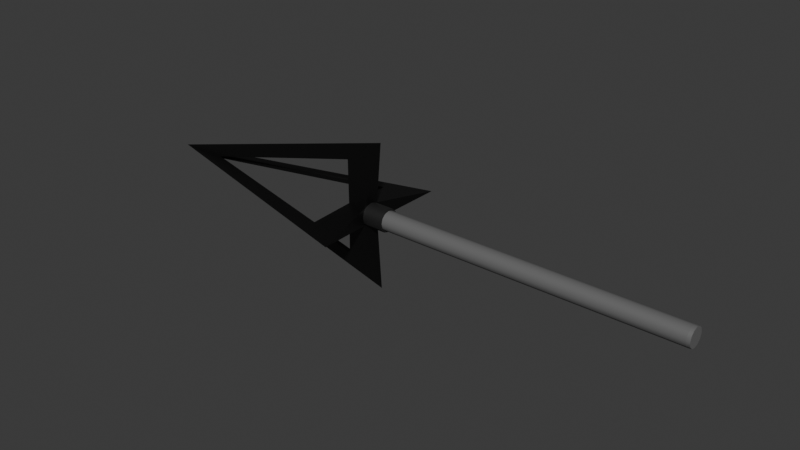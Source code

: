 # Source: Half_Arrow.blend  (saved by Blender 4.5.90; exported with 4.5.12 LTS)
import bpy
from mathutils import Matrix  # noqa: F401  (used for matrix-valued properties, if any)

bpy.ops.wm.read_factory_settings(use_empty=True)
scene = bpy.context.scene
scene.name = 'Scene'

# ---- collections
col_collection = bpy.data.collections.new('Collection'); scene.collection.children.link(col_collection)

# ---- materials (node trees are filled in below, after node groups)
mat_stick = bpy.data.materials.new('Stick')
mat_arrowhead = bpy.data.materials.new('Arrowhead')
mat_center = bpy.data.materials.new('Center')

# ---- material node trees
mat_stick.use_nodes = True; mat_stick.node_tree.nodes.clear()
_N = mat_stick.node_tree.nodes; _L = mat_stick.node_tree.links
n0 = _N.new('ShaderNodeBsdfPrincipled'); n0.name = 'Principled BSDF'; n0.location = (-200, 100)
n1 = _N.new('ShaderNodeOutputMaterial'); n1.name = 'Material Output'; n1.location = (200, 100)
n2 = _N.new('ShaderNodeRGB'); n2.name = 'RGB'; n2.location = (-404, 70)
n2.outputs[0].default_value = (0.14, 0.14, 0.14, 1.0)
_L.new(n0.outputs[0], n1.inputs[0])
_L.new(n2.outputs[0], n0.inputs[0])
n1.is_active_output = True
mat_arrowhead.use_nodes = True; mat_arrowhead.node_tree.nodes.clear()
_N = mat_arrowhead.node_tree.nodes; _L = mat_arrowhead.node_tree.links
n0 = _N.new('ShaderNodeBsdfPrincipled'); n0.name = 'Principled BSDF'; n0.location = (-200, 100)
n1 = _N.new('ShaderNodeOutputMaterial'); n1.name = 'Material Output'; n1.location = (200, 100)
n2 = _N.new('ShaderNodeRGB'); n2.name = 'RGB'; n2.location = (-383, 85)
n2.outputs[0].default_value = (0.0, 0.0, 0.0, 1.0)
_L.new(n0.outputs[0], n1.inputs[0])
_L.new(n2.outputs[0], n0.inputs[0])
n1.is_active_output = True
mat_center.use_nodes = True; mat_center.node_tree.nodes.clear()
_N = mat_center.node_tree.nodes; _L = mat_center.node_tree.links
n0 = _N.new('ShaderNodeBsdfPrincipled'); n0.name = 'Principled BSDF'; n0.location = (-200, 100)
n1 = _N.new('ShaderNodeOutputMaterial'); n1.name = 'Material Output'; n1.location = (200, 100)
n2 = _N.new('ShaderNodeRGB'); n2.name = 'RGB'; n2.location = (-393, 70)
n2.outputs[0].default_value = (0.01341, 0.01341, 0.01341, 1.0)
_L.new(n0.outputs[0], n1.inputs[0])
_L.new(n2.outputs[0], n0.inputs[0])
n1.is_active_output = True

# ---- world
world_world = bpy.data.worlds.new('World'); scene.world = world_world
world_world.use_nodes = True; world_world.node_tree.nodes.clear()
_N = world_world.node_tree.nodes; _L = world_world.node_tree.links
n0 = _N.new('ShaderNodeOutputWorld'); n0.name = 'World Output'; n0.location = (200, 100)
n1 = _N.new('ShaderNodeBackground'); n1.name = 'Background'; n1.location = (-200, 100)
n1.inputs[0].default_value = (0.05088, 0.05088, 0.05088, 1.0)
_L.new(n1.outputs[0], n0.inputs[0])
n0.is_active_output = True
world_world.color = (0.05088, 0.05088, 0.05088)
world_world.sun_shadow_jitter_overblur = 0.0

# ---- meshes
me_cylinder_001 = bpy.data.meshes.new('Cylinder.001')
me_cylinder_001.from_pydata([(-3.366e-11, 0.07078, -1.226), (0.0, 0.07228, -1.202), (3.366e-11, 0.07078, 1.226), (0.0, 0.07228, 1.202), (0.03539, 0.0613, -1.226), (0.03614, 0.06259, -1.202), (0.03539, 0.0613, 1.226), (0.03614, 0.06259, 1.202), (0.0613, 0.03539, -1.226), (0.06259, 0.03614, -1.202), (0.0613, 0.03539, 1.226), (0.06259, 0.03614, 1.202), (0.07078, 3.366e-11, -1.226), (0.07228, 0.0, -1.202), (0.07078, -3.366e-11, 1.226), (0.07228, 0.0, 1.202), (0.0613, -0.03539, -1.226), (0.06259, -0.03614, -1.202), (0.0613, -0.03539, 1.226), (0.06259, -0.03614, 1.202), (0.03539, -0.0613, -1.226), (0.03614, -0.06259, -1.202), (0.03539, -0.0613, 1.226), (0.03614, -0.06259, 1.202), (3.366e-11, -0.07078, -1.226), (0.0, -0.07228, -1.202), (-3.366e-11, -0.07078, 1.226), (0.0, -0.07228, 1.202), (-0.03539, -0.0613, -1.226), (-0.03614, -0.06259, -1.202), (-0.03539, -0.0613, 1.226), (-0.03614, -0.06259, 1.202), (-0.0613, -0.03539, -1.226), (-0.06259, -0.03614, -1.202), (-0.0613, -0.03539, 1.226), (-0.06259, -0.03614, 1.202), (-0.07078, -3.366e-11, -1.226), (-0.07228, 0.0, -1.202), (-0.07078, 3.366e-11, 1.226), (-0.07228, 0.0, 1.202), (-0.0613, 0.03539, -1.226), (-0.06259, 0.03614, -1.202), (-0.0613, 0.03539, 1.226), (-0.06259, 0.03614, 1.202), (-0.03539, 0.0613, -1.226), (-0.03614, 0.06259, -1.202), (-0.03539, 0.0613, 1.226), (-0.03614, 0.06259, 1.202)], [], [(1, 5, 4, 0), (7, 3, 2, 6), (5, 9, 8, 4), (11, 7, 6, 10), (9, 13, 12, 8), (15, 11, 10, 14), (13, 17, 16, 12), (19, 15, 14, 18), (17, 21, 20, 16), (23, 19, 18, 22), (21, 25, 24, 20), (27, 23, 22, 26), (25, 29, 28, 24), (31, 27, 26, 30), (29, 33, 32, 28), (35, 31, 30, 34), (33, 37, 36, 32), (39, 35, 34, 38), (37, 41, 40, 36), (43, 39, 38, 42), (41, 45, 44, 40), (47, 43, 42, 46), (45, 1, 0, 44), (3, 47, 46, 2), (0, 4, 8, 12, 16, 20, 24, 28, 32, 36, 40, 44), (1, 3, 7, 5), (45, 47, 3, 1), (6, 2, 46, 42, 38, 34, 30, 26, 22, 18, 14, 10), (5, 7, 11, 9), (9, 11, 15, 13), (13, 15, 19, 17), (17, 19, 23, 21), (21, 23, 27, 25), (25, 27, 31, 29), (29, 31, 35, 33), (33, 35, 39, 37), (37, 39, 43, 41), (41, 43, 47, 45)])
me_cylinder_001.polygons.foreach_set('use_smooth', [True] * 38)
_k = set([(0, 4), (0, 44), (1, 5), (1, 45), (2, 6), (2, 46), (3, 7), (3, 47), (4, 8), (5, 9), (6, 10), (7, 11), (8, 12), (9, 13), (10, 14), (11, 15), (12, 16), (13, 17), (14, 18), (15, 19), (16, 20), (17, 21), (18, 22), (19, 23), (20, 24), (21, 25), (22, 26), (23, 27), (24, 28), (25, 29), (26, 30), (27, 31), (28, 32), (29, 33), (30, 34), (31, 35), (32, 36), (33, 37), (34, 38), (35, 39), (36, 40), (37, 41), (38, 42), (39, 43), (40, 44), (41, 45), (42, 46), (43, 47)])
me_cylinder_001.attributes.new('sharp_edge', 'BOOLEAN', 'EDGE').data.foreach_set('value', [ (min(e.vertices), max(e.vertices)) in _k for e in me_cylinder_001.edges])
_uv = me_cylinder_001.uv_layers.new(name='UVMap')
_uv.uv.foreach_set('vector', [0.8218, 0.5963, 0.8298, 0.5963, 0.8295, 0.6024, 0.8217, 0.6024, 0.8298, 0.006024, 0.8218, 0.006024, 0.8217, 0.0, 0.8295, 0.0, 0.8298, 0.5963, 0.8377, 0.5963, 0.8378, 0.6024, 0.83, 0.6024, 0.8377, 0.006024, 0.8298, 0.006024, 0.83, 0.0, 0.8378, 0.0, 0.8377, 0.5963, 0.8469, 0.5963, 0.8468, 0.6024, 0.8378, 0.6024, 0.8469, 0.006024, 0.8377, 0.006024, 0.8378, 0.0, 0.8468, 0.0, 0.8469, 0.5963, 0.8549, 0.5963, 0.8546, 0.6024, 0.8468, 0.6024, 0.8549, 0.006024, 0.8469, 0.006024, 0.8468, 0.0, 0.8546, 0.0, 0.8549, 0.5963, 0.8628, 0.5963, 0.8629, 0.6024, 0.8552, 0.6024, 0.8628, 0.006024, 0.8549, 0.006024, 0.8552, 0.0, 0.8629, 0.0, 0.8628, 0.5963, 0.872, 0.5963, 0.8719, 0.6024, 0.8629, 0.6024, 0.872, 0.006024, 0.8628, 0.006024, 0.8629, 0.0, 0.8719, 0.0, 0.872, 0.5963, 0.88, 0.5963, 0.8797, 0.6024, 0.8719, 0.6024, 0.88, 0.006024, 0.872, 0.006024, 0.8719, 0.0, 0.8797, 0.0, 0.88, 0.5963, 0.8879, 0.5963, 0.888, 0.6024, 0.8803, 0.6024, 0.8879, 0.006024, 0.88, 0.006024, 0.8803, 0.0, 0.888, 0.0, 0.8879, 0.5963, 0.8971, 0.5963, 0.897, 0.6024, 0.888, 0.6024, 0.8971, 0.006024, 0.8879, 0.006024, 0.888, 0.0, 0.897, 0.0, 0.8971, 0.5963, 0.9051, 0.5963, 0.9048, 0.6024, 0.897, 0.6024, 0.9051, 0.006024, 0.8971, 0.006024, 0.897, 0.0, 0.9048, 0.0, 0.8047, 0.5963, 0.8126, 0.5963, 0.8127, 0.6024, 0.8049, 0.6024, 0.8126, 0.006024, 0.8047, 0.006024, 0.8049, 0.0, 0.8127, 0.0, 0.8126, 0.5963, 0.8218, 0.5963, 0.8217, 0.6024, 0.8127, 0.6024, 0.8218, 0.006024, 0.8126, 0.006024, 0.8127, 0.0, 0.8217, 0.0, 0.4594, 0.5305, 0.4594, 0.5215, 0.4639, 0.5137, 0.4717, 0.5092, 0.4807, 0.5092, 0.4884, 0.5137, 0.4929, 0.5215, 0.4929, 0.5305, 0.4884, 0.5383, 0.4807, 0.5428, 0.4717, 0.5428, 0.4639, 0.5383, 0.8218, 0.5963, 0.8218, 0.006024, 0.8298, 0.006024, 0.8298, 0.5963, 0.8126, 0.5963, 0.8126, 0.006024, 0.8218, 0.006024, 0.8218, 0.5963, 0.4974, 0.5383, 0.4929, 0.5305, 0.4929, 0.5215, 0.4974, 0.5137, 0.5052, 0.5092, 0.5142, 0.5092, 0.522, 0.5137, 0.5265, 0.5215, 0.5265, 0.5305, 0.522, 0.5383, 0.5142, 0.5428, 0.5052, 0.5428, 0.8298, 0.5963, 0.8298, 0.006024, 0.8377, 0.006024, 0.8377, 0.5963, 0.8377, 0.5963, 0.8377, 0.006024, 0.8469, 0.006024, 0.8469, 0.5963, 0.8469, 0.5963, 0.8469, 0.006024, 0.8549, 0.006024, 0.8549, 0.5963, 0.8549, 0.5963, 0.8549, 0.006024, 0.8628, 0.006024, 0.8628, 0.5963, 0.8628, 0.5963, 0.8628, 0.006024, 0.872, 0.006024, 0.872, 0.5963, 0.872, 0.5963, 0.872, 0.006024, 0.88, 0.006024, 0.88, 0.5963, 0.88, 0.5963, 0.88, 0.006024, 0.8879, 0.006024, 0.8879, 0.5963, 0.8879, 0.5963, 0.8879, 0.006024, 0.8971, 0.006024, 0.8971, 0.5963, 0.8971, 0.5963, 0.8971, 0.006024, 0.9051, 0.006024, 0.9051, 0.5963, 0.8047, 0.5963, 0.8047, 0.006024, 0.8126, 0.006024, 0.8126, 0.5963])
me_cylinder_001.materials.append(mat_stick)
me_cylinder_001.update()
me_cube_006 = bpy.data.meshes.new('Cube.006')
me_cube_006.from_pydata([(-1.0, -1.614e-09, 2.781e-10), (0.8943, -0.05252, -0.05252), (1.0, -0.3909, 0.3909), (1.0, 0.3909, -0.3909), (0.8943, 0.05252, 0.05252), (-0.6394, 0.01134, 0.007372), (-0.6876, 0.01038, 0.01038), (-0.6876, 0.01038, 0.01038), (0.7699, 0.0488, 0.0488), (0.7699, 0.0488, 0.0488), (0.7165, 0.2662, -0.2434), (-0.6394, -0.01134, -0.007372), (-0.6876, -0.01038, -0.01038), (0.7165, -0.2662, 0.2434), (0.7699, -0.0488, -0.0488), (-0.6876, -0.01038, -0.01038), (-0.6394, -0.007372, -0.01134), (0.7699, -0.0488, -0.0488), (0.7165, 0.2434, -0.2662), (-0.6394, 0.007372, 0.01134), (0.7165, -0.2434, 0.2662)], [], [(8, 4, 3, 0, 6, 7, 5, 10, 9), (2, 1, 4), (14, 1, 2, 0, 12, 11, 13), (0, 3, 1, 14, 17, 18, 16, 15, 12), (6, 0, 2, 4, 8, 20, 19), (4, 1, 3), (7, 15, 16, 5), (18, 10, 5, 16), (8, 9, 17, 14, 13, 20), (13, 11, 19, 20), (9, 10, 18, 17), (11, 12, 15, 7, 6, 19)])
_uv = me_cube_006.uv_layers.new(name='UVMap')
_uv.uv.foreach_set('vector', [0.1358, 0.0558, 0.1358, 0.02521, 0.2715, 1.382e-08, 0.1358, 0.4908, 0.1358, 0.414, 0.1358, 0.414, 0.1364, 0.4022, 0.2243, 0.06942, 0.1358, 0.0558, 0.5693, 0.4908, 0.5693, 0.6278, 0.5332, 0.6229, 0.4172, 0.4192, 0.4091, 0.4487, 0.2715, 0.4368, 0.5332, 1.602e-08, 0.5127, 0.07403, 0.5089, 0.08522, 0.3356, 0.3825, 0.5332, 1.602e-08, 0.5332, 0.5092, 0.4091, 0.4487, 0.4172, 0.4192, 0.4172, 0.4192, 0.5062, 0.4297, 0.5102, 0.08559, 0.5127, 0.07403, 0.5127, 0.07403, 0.1358, 0.414, 0.1358, 0.4908, 1.405e-08, 1.52e-08, 0.1358, 0.02521, 0.1358, 0.0558, 0.04725, 0.06942, 0.1351, 0.4022, 0.5332, 0.6229, 0.5693, 0.6278, 0.5332, 0.7599, 0.262, 0.4908, 0.2693, 0.4908, 0.2689, 0.5026, 0.2624, 0.5026, 0.2696, 0.8452, 0.2617, 0.8452, 0.2624, 0.5026, 0.2689, 0.5026, 0.639, 0.5814, 0.639, 0.5814, 0.6055, 0.5765, 0.6055, 0.5765, 0.6312, 0.4908, 0.639, 0.4919, 0.6884, 0.4908, 0.6877, 0.8334, 0.6812, 0.8334, 0.6805, 0.4908, 0.639, 0.5814, 0.6133, 0.6671, 0.6055, 0.6659, 0.6055, 0.5765, 0.6877, 0.8334, 0.6881, 0.8452, 0.6881, 0.8452, 0.6809, 0.8452, 0.6809, 0.8452, 0.6812, 0.8334])
me_cube_006.materials.append(mat_arrowhead)
me_cube_006.update()
me_cube_008 = bpy.data.meshes.new('Cube.008')
me_cube_008.from_pydata([(-1.0, -1.614e-09, 2.781e-10), (0.8943, -0.05252, -0.05252), (1.0, -0.3909, 0.3909), (1.0, 0.3909, -0.3909), (0.8943, 0.05252, 0.05252), (-0.6394, 0.01134, 0.007372), (-0.6876, 0.01038, 0.01038), (-0.6876, 0.01038, 0.01038), (0.7699, 0.0488, 0.0488), (0.7699, 0.0488, 0.0488), (0.7165, 0.2662, -0.2434), (-0.6394, -0.01134, -0.007372), (-0.6876, -0.01038, -0.01038), (0.7165, -0.2662, 0.2434), (0.7699, -0.0488, -0.0488), (-0.6876, -0.01038, -0.01038), (-0.6394, -0.007372, -0.01134), (0.7699, -0.0488, -0.0488), (0.7165, 0.2434, -0.2662), (-0.6394, 0.007372, 0.01134), (0.7165, -0.2434, 0.2662)], [], [(8, 4, 3, 0, 6, 7, 5, 10, 9), (2, 1, 4), (14, 1, 2, 0, 12, 11, 13), (0, 3, 1, 14, 17, 18, 16, 15, 12), (6, 0, 2, 4, 8, 20, 19), (4, 1, 3), (7, 15, 16, 5), (18, 10, 5, 16), (8, 9, 17, 14, 13, 20), (13, 11, 19, 20), (9, 10, 18, 17), (11, 12, 15, 7, 6, 19)])
_uv = me_cube_008.uv_layers.new(name='UVMap')
_uv.uv.foreach_set('vector', [0.6689, 0.0558, 0.6689, 0.02521, 0.8047, 1.216e-08, 0.6689, 0.4908, 0.6689, 0.414, 0.6689, 0.414, 0.6696, 0.4022, 0.7574, 0.06942, 0.6689, 0.0558, 0.6055, 0.4908, 0.6055, 0.6278, 0.5693, 0.6229, 0.1457, 0.91, 0.1376, 0.9395, -2.609e-08, 0.9276, 0.2617, 0.4908, 0.2412, 0.5648, 0.2374, 0.576, 0.06405, 0.8733, 0.2617, 0.4908, 0.2617, 1.0, 0.1376, 0.9395, 0.1457, 0.91, 0.1457, 0.91, 0.2346, 0.9205, 0.2387, 0.5764, 0.2412, 0.5648, 0.2412, 0.5648, 0.6689, 0.414, 0.6689, 0.4908, 0.5332, 1.354e-08, 0.6689, 0.02521, 0.6689, 0.0558, 0.5804, 0.06942, 0.6682, 0.4022, 0.5693, 0.6229, 0.6055, 0.6278, 0.5693, 0.7599, 0.6729, 0.4908, 0.6801, 0.4908, 0.6798, 0.5026, 0.6733, 0.5026, 0.6805, 0.8452, 0.6726, 0.8452, 0.6733, 0.5026, 0.6798, 0.5026, 0.6726, 0.5814, 0.6726, 0.5814, 0.639, 0.5765, 0.639, 0.5765, 0.6647, 0.4908, 0.6726, 0.4919, 0.6964, 0.4908, 0.6957, 0.8334, 0.6892, 0.8334, 0.6884, 0.4908, 0.6726, 0.5814, 0.6469, 0.6671, 0.639, 0.6659, 0.639, 0.5765, 0.6957, 0.8334, 0.696, 0.8452, 0.696, 0.8452, 0.6888, 0.8452, 0.6888, 0.8452, 0.6892, 0.8334])
me_cube_008.materials.append(mat_arrowhead)
me_cube_008.update()
me_cylinder_003 = bpy.data.meshes.new('Cylinder.003')
me_cylinder_003.from_pydata([(0.0, 0.08612, -0.08612), (0.0, 0.08612, 0.08612), (0.04306, 0.07458, -0.08612), (0.04306, 0.07458, 0.08612), (0.07458, 0.04306, -0.08612), (0.07458, 0.04306, 0.08612), (0.08612, 0.0, -0.08612), (0.08612, 0.0, 0.08612), (0.07458, -0.04306, -0.08612), (0.07458, -0.04306, 0.08612), (0.04306, -0.07458, -0.08612), (0.04306, -0.07458, 0.08612), (0.0, -0.08612, -0.08612), (0.0, -0.08612, 0.08612), (-0.04306, -0.07458, -0.08612), (-0.04306, -0.07458, 0.08612), (-0.07458, -0.04306, -0.08612), (-0.07458, -0.04306, 0.08612), (-0.08612, 0.0, -0.08612), (-0.08612, 0.0, 0.08612), (-0.07458, 0.04306, -0.08612), (-0.07458, 0.04306, 0.08612), (-0.04306, 0.07458, -0.08612), (-0.04306, 0.07458, 0.08612)], [], [(0, 1, 3, 2), (2, 3, 5, 4), (4, 5, 7, 6), (6, 7, 9, 8), (8, 9, 11, 10), (10, 11, 13, 12), (12, 13, 15, 14), (14, 15, 17, 16), (16, 17, 19, 18), (18, 19, 21, 20), (3, 1, 23, 21, 19, 17, 15, 13, 11, 9, 7, 5), (20, 21, 23, 22), (22, 23, 1, 0), (0, 2, 4, 6, 8, 10, 12, 14, 16, 18, 20, 22)])
me_cylinder_003.polygons.foreach_set('use_smooth', [True] * 14)
_k = set([(0, 2), (0, 22), (1, 3), (1, 23), (2, 4), (3, 5), (4, 6), (5, 7), (6, 8), (7, 9), (8, 10), (9, 11), (10, 12), (11, 13), (12, 14), (13, 15), (14, 16), (15, 17), (16, 18), (17, 19), (18, 20), (19, 21), (20, 22), (21, 23)])
me_cylinder_003.attributes.new('sharp_edge', 'BOOLEAN', 'EDGE').data.foreach_set('value', [ (min(e.vertices), max(e.vertices)) in _k for e in me_cylinder_003.edges])
_uv = me_cylinder_003.uv_layers.new(name='UVMap')
_uv.uv.foreach_set('vector', [0.3627, 0.5515, 0.3627, 0.5092, 0.3736, 0.5092, 0.3736, 0.5515, 0.3736, 0.5515, 0.3736, 0.5092, 0.3831, 0.5092, 0.3831, 0.5515, 0.3831, 0.5515, 0.3831, 0.5092, 0.3886, 0.5092, 0.3886, 0.5515, 0.3886, 0.5515, 0.3886, 0.5092, 0.3941, 0.5092, 0.3941, 0.5515, 0.3941, 0.5515, 0.3941, 0.5092, 0.4036, 0.5092, 0.4036, 0.5515, 0.4036, 0.5515, 0.4036, 0.5092, 0.4145, 0.5092, 0.4145, 0.5515, 0.4145, 0.5515, 0.4145, 0.5092, 0.424, 0.5092, 0.424, 0.5515, 0.424, 0.5515, 0.424, 0.5092, 0.4295, 0.5092, 0.4295, 0.5515, 0.4295, 0.5515, 0.4295, 0.5092, 0.4389, 0.5092, 0.4389, 0.5515, 0.4389, 0.5515, 0.4389, 0.5092, 0.4499, 0.5092, 0.4499, 0.5515, 0.277, 0.5446, 0.2715, 0.5351, 0.2715, 0.5242, 0.277, 0.5147, 0.2865, 0.5092, 0.2974, 0.5092, 0.3069, 0.5147, 0.3124, 0.5242, 0.3124, 0.5351, 0.3069, 0.5446, 0.2974, 0.5501, 0.2865, 0.5501, 0.4499, 0.5515, 0.4499, 0.5092, 0.4594, 0.5092, 0.4594, 0.5515, 0.3532, 0.5515, 0.3532, 0.5092, 0.3627, 0.5092, 0.3627, 0.5515, 0.3124, 0.5351, 0.3124, 0.5242, 0.3178, 0.5147, 0.3273, 0.5092, 0.3383, 0.5092, 0.3477, 0.5147, 0.3532, 0.5242, 0.3532, 0.5351, 0.3477, 0.5446, 0.3383, 0.5501, 0.3273, 0.5501, 0.3178, 0.5446])
me_cylinder_003.materials.append(mat_center)
me_cylinder_003.update()

# ---- objects
ob_cylinder = bpy.data.objects.new('Cylinder', me_cylinder_001)
ob_arrowhead_001 = bpy.data.objects.new('Arrowhead.001', me_cube_006)
ob_arrowhead = bpy.data.objects.new('Arrowhead', me_cube_008)
ob_cylinder_001 = bpy.data.objects.new('Cylinder.001', me_cylinder_003)

# ---- transforms, parenting, visibility, modifiers, constraints
ob_cylinder.location = (2.106, 0.0, 0.0)
ob_cylinder.rotation_euler = (-0.0, 1.571, 0.0)
ob_arrowhead_001.location = (0.0, 0.0, 0.0)
ob_arrowhead_001.rotation_euler = (2.356, -0.0, 0.0)
ob_arrowhead.location = (0.0, 0.0, 0.0)
ob_arrowhead.rotation_euler = (3.927, -0.0, 0.0)
ob_cylinder_001.location = (0.9788, 0.0, 0.0)
ob_cylinder_001.rotation_euler = (-0.0, 1.571, 0.0)

# ---- collection membership
col_collection.objects.link(ob_cylinder)
col_collection.objects.link(ob_arrowhead_001)
col_collection.objects.link(ob_arrowhead)
col_collection.objects.link(ob_cylinder_001)

# ---- scene / render settings (as saved in the file)
scene.frame_start = 1; scene.frame_end = 250; scene.frame_set(1)
scene.render.engine = 'BLENDER_EEVEE_NEXT'
bpy.context.view_layer.update()

# ---- added for rendering (the .blend has no active camera and no usable light): camera, sun
cam_auto = bpy.data.cameras.new('AutoCamera')
cam_auto.lens = 50.0
cam_auto.sensor_width = 36.0
cam_auto.clip_end = 1000.0
ob_auto_camera = bpy.data.objects.new('AutoCamera', cam_auto)
scene.collection.objects.link(ob_auto_camera)
ob_auto_camera.location = (5.42793, -5.11397, 3.40931)
ob_auto_camera.rotation_euler = (1.09748, -7.21219e-08, 0.694738)
scene.camera = ob_auto_camera
light_auto_sun = bpy.data.lights.new('AutoSun', 'SUN')
light_auto_sun.energy = 3.0
light_auto_sun.angle = 0.0523599
ob_auto_sun = bpy.data.objects.new('AutoSun', light_auto_sun)
scene.collection.objects.link(ob_auto_sun)
ob_auto_sun.rotation_euler = (0.872665, 0.174533, 0.523599)
bpy.context.view_layer.update()
